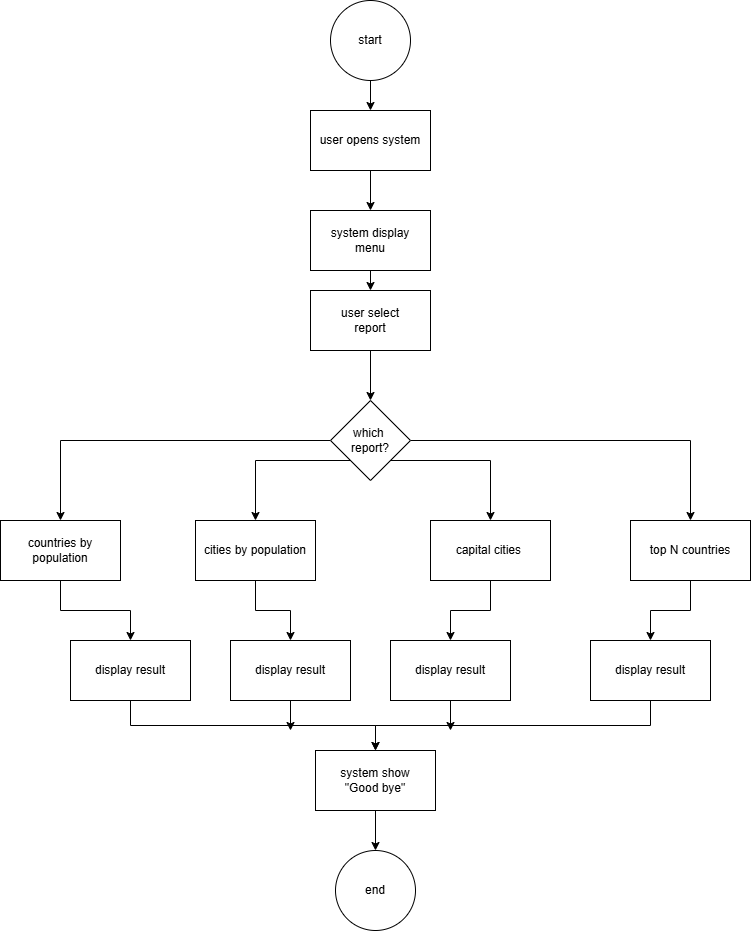

The diagram above was exported from draw.io. Its source (the exported page's mxGraphModel, read from the mxfile embedded in the PNG):
<mxGraphModel dx="1418" dy="780" grid="1" gridSize="10" guides="1" tooltips="1" connect="1" arrows="1" fold="1" page="1" pageScale="1" pageWidth="850" pageHeight="1100" math="0" shadow="0">
  <root>
    <mxCell id="0" />
    <mxCell id="1" parent="0" />
    <mxCell id="PQ9-qqw4xwjEuPF_x1n_-24" edge="1" parent="1" source="PQ9-qqw4xwjEuPF_x1n_-1" style="edgeStyle=orthogonalEdgeStyle;rounded=0;orthogonalLoop=1;jettySize=auto;html=1;" target="PQ9-qqw4xwjEuPF_x1n_-2" value="">
      <mxGeometry relative="1" as="geometry" />
    </mxCell>
    <mxCell id="PQ9-qqw4xwjEuPF_x1n_-1" parent="1" style="ellipse;whiteSpace=wrap;html=1;aspect=fixed;" value="start" vertex="1">
      <mxGeometry height="80" width="80" x="380" y="80" as="geometry" />
    </mxCell>
    <mxCell id="PQ9-qqw4xwjEuPF_x1n_-17" edge="1" parent="1" source="PQ9-qqw4xwjEuPF_x1n_-2" style="edgeStyle=orthogonalEdgeStyle;rounded=0;orthogonalLoop=1;jettySize=auto;html=1;exitX=0.5;exitY=1;exitDx=0;exitDy=0;entryX=0.5;entryY=0;entryDx=0;entryDy=0;" target="PQ9-qqw4xwjEuPF_x1n_-3">
      <mxGeometry relative="1" as="geometry" />
    </mxCell>
    <mxCell id="PQ9-qqw4xwjEuPF_x1n_-2" parent="1" style="rounded=0;whiteSpace=wrap;html=1;" value="user opens system" vertex="1">
      <mxGeometry height="60" width="120" x="360" y="190" as="geometry" />
    </mxCell>
    <mxCell id="PQ9-qqw4xwjEuPF_x1n_-18" edge="1" parent="1" source="PQ9-qqw4xwjEuPF_x1n_-3" style="edgeStyle=orthogonalEdgeStyle;rounded=0;orthogonalLoop=1;jettySize=auto;html=1;exitX=0.5;exitY=1;exitDx=0;exitDy=0;entryX=0.5;entryY=0;entryDx=0;entryDy=0;" target="PQ9-qqw4xwjEuPF_x1n_-4">
      <mxGeometry relative="1" as="geometry" />
    </mxCell>
    <mxCell id="PQ9-qqw4xwjEuPF_x1n_-3" parent="1" style="rounded=0;whiteSpace=wrap;html=1;" value="system display&lt;div&gt;menu&lt;/div&gt;" vertex="1">
      <mxGeometry height="60" width="120" x="360" y="290" as="geometry" />
    </mxCell>
    <mxCell id="PQ9-qqw4xwjEuPF_x1n_-19" edge="1" parent="1" source="PQ9-qqw4xwjEuPF_x1n_-4" style="edgeStyle=orthogonalEdgeStyle;rounded=0;orthogonalLoop=1;jettySize=auto;html=1;exitX=0.5;exitY=1;exitDx=0;exitDy=0;entryX=0.5;entryY=0;entryDx=0;entryDy=0;" target="PQ9-qqw4xwjEuPF_x1n_-5">
      <mxGeometry relative="1" as="geometry" />
    </mxCell>
    <mxCell id="PQ9-qqw4xwjEuPF_x1n_-4" parent="1" style="rounded=0;whiteSpace=wrap;html=1;" value="user select&lt;div&gt;report&lt;/div&gt;" vertex="1">
      <mxGeometry height="60" width="120" x="360" y="370" as="geometry" />
    </mxCell>
    <mxCell id="PQ9-qqw4xwjEuPF_x1n_-20" edge="1" parent="1" source="PQ9-qqw4xwjEuPF_x1n_-5" style="edgeStyle=orthogonalEdgeStyle;rounded=0;orthogonalLoop=1;jettySize=auto;html=1;exitX=0;exitY=0.5;exitDx=0;exitDy=0;" target="PQ9-qqw4xwjEuPF_x1n_-8">
      <mxGeometry relative="1" as="geometry" />
    </mxCell>
    <mxCell id="PQ9-qqw4xwjEuPF_x1n_-21" edge="1" parent="1" source="PQ9-qqw4xwjEuPF_x1n_-5" style="edgeStyle=orthogonalEdgeStyle;rounded=0;orthogonalLoop=1;jettySize=auto;html=1;exitX=1;exitY=0.5;exitDx=0;exitDy=0;entryX=0.5;entryY=0;entryDx=0;entryDy=0;" target="PQ9-qqw4xwjEuPF_x1n_-9">
      <mxGeometry relative="1" as="geometry" />
    </mxCell>
    <mxCell id="PQ9-qqw4xwjEuPF_x1n_-22" edge="1" parent="1" source="PQ9-qqw4xwjEuPF_x1n_-5" style="edgeStyle=orthogonalEdgeStyle;rounded=0;orthogonalLoop=1;jettySize=auto;html=1;exitX=1;exitY=1;exitDx=0;exitDy=0;" target="PQ9-qqw4xwjEuPF_x1n_-7">
      <mxGeometry relative="1" as="geometry" />
    </mxCell>
    <mxCell id="PQ9-qqw4xwjEuPF_x1n_-23" edge="1" parent="1" source="PQ9-qqw4xwjEuPF_x1n_-5" style="edgeStyle=orthogonalEdgeStyle;rounded=0;orthogonalLoop=1;jettySize=auto;html=1;exitX=0;exitY=1;exitDx=0;exitDy=0;" target="PQ9-qqw4xwjEuPF_x1n_-6">
      <mxGeometry relative="1" as="geometry" />
    </mxCell>
    <mxCell id="PQ9-qqw4xwjEuPF_x1n_-5" parent="1" style="rhombus;whiteSpace=wrap;html=1;" value="which&amp;nbsp;&lt;div&gt;report?&lt;/div&gt;" vertex="1">
      <mxGeometry height="80" width="80" x="380" y="480" as="geometry" />
    </mxCell>
    <mxCell id="PQ9-qqw4xwjEuPF_x1n_-26" edge="1" parent="1" source="PQ9-qqw4xwjEuPF_x1n_-6" style="edgeStyle=orthogonalEdgeStyle;rounded=0;orthogonalLoop=1;jettySize=auto;html=1;exitX=0.5;exitY=1;exitDx=0;exitDy=0;" target="PQ9-qqw4xwjEuPF_x1n_-12">
      <mxGeometry relative="1" as="geometry" />
    </mxCell>
    <mxCell id="PQ9-qqw4xwjEuPF_x1n_-6" parent="1" style="rounded=0;whiteSpace=wrap;html=1;" value="cities by population" vertex="1">
      <mxGeometry height="60" width="120" x="245" y="600" as="geometry" />
    </mxCell>
    <mxCell id="PQ9-qqw4xwjEuPF_x1n_-27" edge="1" parent="1" source="PQ9-qqw4xwjEuPF_x1n_-7" style="edgeStyle=orthogonalEdgeStyle;rounded=0;orthogonalLoop=1;jettySize=auto;html=1;exitX=0.5;exitY=1;exitDx=0;exitDy=0;entryX=0.5;entryY=0;entryDx=0;entryDy=0;" target="PQ9-qqw4xwjEuPF_x1n_-11">
      <mxGeometry relative="1" as="geometry" />
    </mxCell>
    <mxCell id="PQ9-qqw4xwjEuPF_x1n_-7" parent="1" style="rounded=0;whiteSpace=wrap;html=1;" value="capital cities&amp;nbsp;" vertex="1">
      <mxGeometry height="60" width="120" x="480" y="600" as="geometry" />
    </mxCell>
    <mxCell id="PQ9-qqw4xwjEuPF_x1n_-25" edge="1" parent="1" source="PQ9-qqw4xwjEuPF_x1n_-8" style="edgeStyle=orthogonalEdgeStyle;rounded=0;orthogonalLoop=1;jettySize=auto;html=1;exitX=0.5;exitY=1;exitDx=0;exitDy=0;" target="PQ9-qqw4xwjEuPF_x1n_-13">
      <mxGeometry relative="1" as="geometry" />
    </mxCell>
    <mxCell id="PQ9-qqw4xwjEuPF_x1n_-8" parent="1" style="rounded=0;whiteSpace=wrap;html=1;" value="countries by population" vertex="1">
      <mxGeometry height="60" width="120" x="50" y="600" as="geometry" />
    </mxCell>
    <mxCell id="PQ9-qqw4xwjEuPF_x1n_-28" edge="1" parent="1" source="PQ9-qqw4xwjEuPF_x1n_-9" style="edgeStyle=orthogonalEdgeStyle;rounded=0;orthogonalLoop=1;jettySize=auto;html=1;exitX=0.5;exitY=1;exitDx=0;exitDy=0;entryX=0.5;entryY=0;entryDx=0;entryDy=0;" target="PQ9-qqw4xwjEuPF_x1n_-10">
      <mxGeometry relative="1" as="geometry" />
    </mxCell>
    <mxCell id="PQ9-qqw4xwjEuPF_x1n_-9" parent="1" style="rounded=0;whiteSpace=wrap;html=1;" value="top N countries" vertex="1">
      <mxGeometry height="60" width="120" x="680" y="600" as="geometry" />
    </mxCell>
    <mxCell id="PQ9-qqw4xwjEuPF_x1n_-29" edge="1" parent="1" source="PQ9-qqw4xwjEuPF_x1n_-10" style="edgeStyle=orthogonalEdgeStyle;rounded=0;orthogonalLoop=1;jettySize=auto;html=1;exitX=0.5;exitY=1;exitDx=0;exitDy=0;" target="PQ9-qqw4xwjEuPF_x1n_-15">
      <mxGeometry relative="1" as="geometry" />
    </mxCell>
    <mxCell id="PQ9-qqw4xwjEuPF_x1n_-10" parent="1" style="rounded=0;whiteSpace=wrap;html=1;" value="display result" vertex="1">
      <mxGeometry height="60" width="120" x="640" y="720" as="geometry" />
    </mxCell>
    <mxCell id="PQ9-qqw4xwjEuPF_x1n_-31" edge="1" parent="1" source="PQ9-qqw4xwjEuPF_x1n_-11" style="edgeStyle=orthogonalEdgeStyle;rounded=0;orthogonalLoop=1;jettySize=auto;html=1;exitX=0.5;exitY=1;exitDx=0;exitDy=0;">
      <mxGeometry relative="1" as="geometry">
        <mxPoint x="500" y="810" as="targetPoint" />
      </mxGeometry>
    </mxCell>
    <mxCell id="PQ9-qqw4xwjEuPF_x1n_-11" parent="1" style="rounded=0;whiteSpace=wrap;html=1;" value="display result" vertex="1">
      <mxGeometry height="60" width="120" x="440" y="720" as="geometry" />
    </mxCell>
    <mxCell id="PQ9-qqw4xwjEuPF_x1n_-32" edge="1" parent="1" source="PQ9-qqw4xwjEuPF_x1n_-12" style="edgeStyle=orthogonalEdgeStyle;rounded=0;orthogonalLoop=1;jettySize=auto;html=1;exitX=0.5;exitY=1;exitDx=0;exitDy=0;">
      <mxGeometry relative="1" as="geometry">
        <mxPoint x="340" y="810" as="targetPoint" />
      </mxGeometry>
    </mxCell>
    <mxCell id="PQ9-qqw4xwjEuPF_x1n_-12" parent="1" style="rounded=0;whiteSpace=wrap;html=1;" value="display result" vertex="1">
      <mxGeometry height="60" width="120" x="280" y="720" as="geometry" />
    </mxCell>
    <mxCell id="PQ9-qqw4xwjEuPF_x1n_-30" edge="1" parent="1" source="PQ9-qqw4xwjEuPF_x1n_-13" style="edgeStyle=orthogonalEdgeStyle;rounded=0;orthogonalLoop=1;jettySize=auto;html=1;exitX=0.5;exitY=1;exitDx=0;exitDy=0;entryX=0.5;entryY=0;entryDx=0;entryDy=0;" target="PQ9-qqw4xwjEuPF_x1n_-15">
      <mxGeometry relative="1" as="geometry" />
    </mxCell>
    <mxCell id="PQ9-qqw4xwjEuPF_x1n_-13" parent="1" style="rounded=0;whiteSpace=wrap;html=1;" value="display result" vertex="1">
      <mxGeometry height="60" width="120" x="120" y="720" as="geometry" />
    </mxCell>
    <mxCell id="PQ9-qqw4xwjEuPF_x1n_-33" edge="1" parent="1" source="PQ9-qqw4xwjEuPF_x1n_-15" style="edgeStyle=orthogonalEdgeStyle;rounded=0;orthogonalLoop=1;jettySize=auto;html=1;exitX=0.5;exitY=1;exitDx=0;exitDy=0;entryX=0.5;entryY=0;entryDx=0;entryDy=0;" target="PQ9-qqw4xwjEuPF_x1n_-16">
      <mxGeometry relative="1" as="geometry" />
    </mxCell>
    <mxCell id="PQ9-qqw4xwjEuPF_x1n_-15" parent="1" style="rounded=0;whiteSpace=wrap;html=1;" value="system show&lt;div&gt;&amp;nbsp;&quot;Good bye&quot;&amp;nbsp;&lt;/div&gt;" vertex="1">
      <mxGeometry height="60" width="120" x="365" y="830" as="geometry" />
    </mxCell>
    <mxCell id="PQ9-qqw4xwjEuPF_x1n_-16" parent="1" style="ellipse;whiteSpace=wrap;html=1;aspect=fixed;" value="end" vertex="1">
      <mxGeometry height="80" width="80" x="385" y="930" as="geometry" />
    </mxCell>
  </root>
</mxGraphModel>